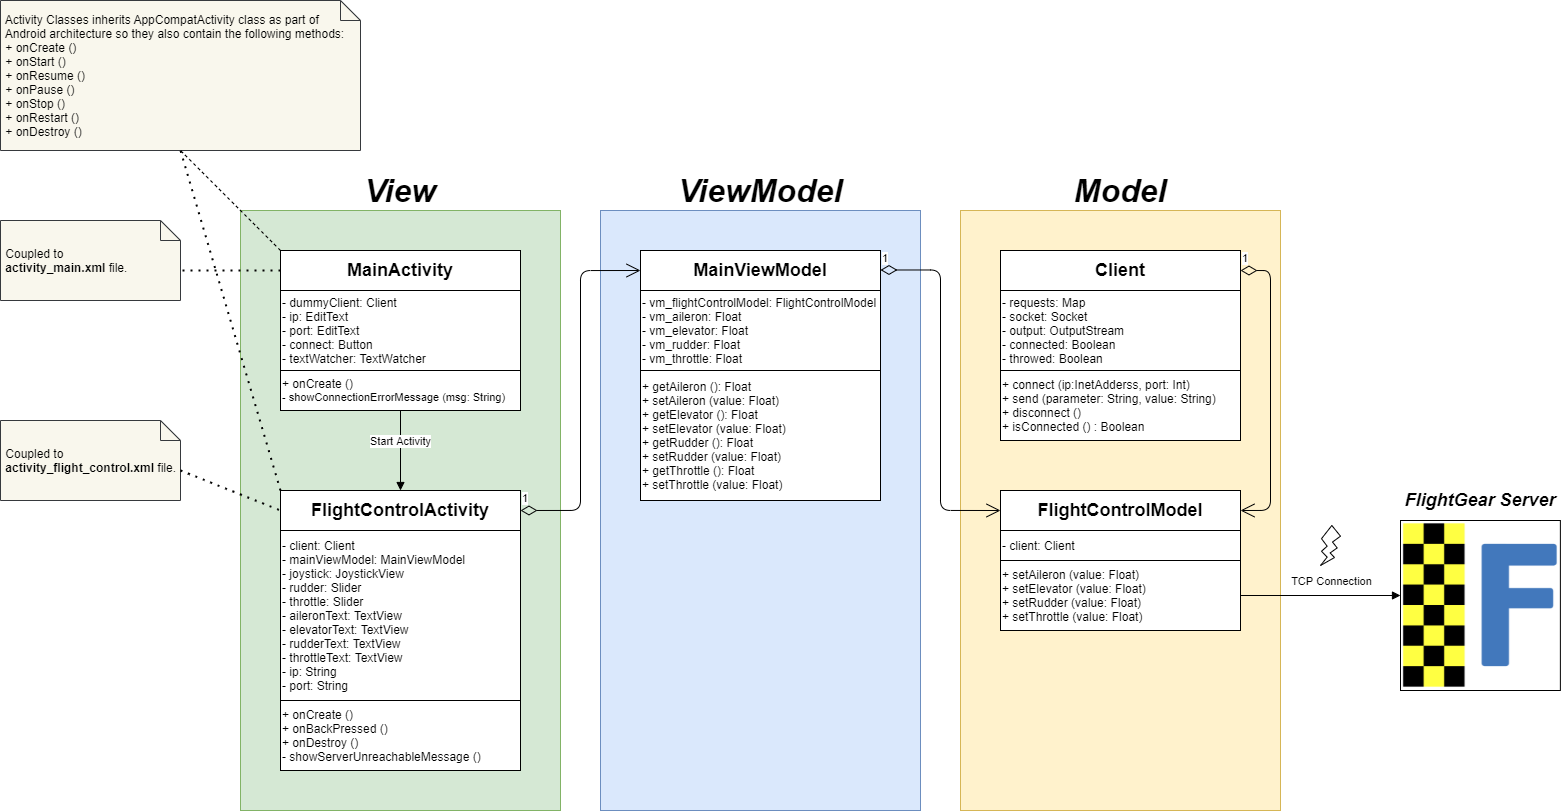

The diagram above was exported from draw.io. Its source (the exported page's mxGraphModel, read from the mxfile embedded in the PNG):
<mxGraphModel dx="2500" dy="2103" grid="1" gridSize="10" guides="1" tooltips="1" connect="1" arrows="1" fold="1" page="1" pageScale="1" pageWidth="827" pageHeight="1169" math="0" shadow="0">
  <root>
    <mxCell id="0" />
    <mxCell id="1" parent="0" />
    <mxCell id="qMMyq1GRlvBgYONAAdMQ-1" value="" style="rounded=0;whiteSpace=wrap;html=1;fillColor=#fff2cc;strokeColor=#d6b656;" parent="1" vertex="1">
      <mxGeometry x="560" y="120" width="320" height="600" as="geometry" />
    </mxCell>
    <mxCell id="qMMyq1GRlvBgYONAAdMQ-2" value="" style="rounded=0;whiteSpace=wrap;html=1;fillColor=#dae8fc;strokeColor=#6c8ebf;" parent="1" vertex="1">
      <mxGeometry x="200" y="120" width="320" height="600" as="geometry" />
    </mxCell>
    <mxCell id="qMMyq1GRlvBgYONAAdMQ-3" value="" style="rounded=0;whiteSpace=wrap;html=1;fillColor=#d5e8d4;strokeColor=#82b366;" parent="1" vertex="1">
      <mxGeometry x="-160" y="120" width="320" height="600" as="geometry" />
    </mxCell>
    <mxCell id="qMMyq1GRlvBgYONAAdMQ-4" value="&lt;font style=&quot;font-size: 32px&quot;&gt;&lt;b&gt;&lt;i&gt;View&lt;/i&gt;&lt;/b&gt;&lt;/font&gt;" style="text;html=1;strokeColor=none;fillColor=none;align=center;verticalAlign=middle;whiteSpace=wrap;rounded=0;" parent="1" vertex="1">
      <mxGeometry x="-160" y="80" width="320" height="40" as="geometry" />
    </mxCell>
    <mxCell id="qMMyq1GRlvBgYONAAdMQ-5" value="&lt;font style=&quot;font-size: 32px&quot;&gt;&lt;b&gt;&lt;i&gt;ViewModel&lt;/i&gt;&lt;/b&gt;&lt;/font&gt;" style="text;html=1;strokeColor=none;fillColor=none;align=center;verticalAlign=middle;whiteSpace=wrap;rounded=0;" parent="1" vertex="1">
      <mxGeometry x="200" y="80" width="320" height="40" as="geometry" />
    </mxCell>
    <mxCell id="qMMyq1GRlvBgYONAAdMQ-6" value="&lt;font style=&quot;font-size: 32px&quot;&gt;&lt;b&gt;&lt;i&gt;Model&lt;/i&gt;&lt;/b&gt;&lt;/font&gt;" style="text;html=1;strokeColor=none;fillColor=none;align=center;verticalAlign=middle;whiteSpace=wrap;rounded=0;" parent="1" vertex="1">
      <mxGeometry x="560" y="80" width="320" height="40" as="geometry" />
    </mxCell>
    <mxCell id="qMMyq1GRlvBgYONAAdMQ-10" value="&lt;font style=&quot;font-size: 18px&quot;&gt;&lt;b&gt;Client&lt;/b&gt;&lt;/font&gt;" style="rounded=0;whiteSpace=wrap;html=1;" parent="1" vertex="1">
      <mxGeometry x="600" y="160" width="240" height="40" as="geometry" />
    </mxCell>
    <mxCell id="qMMyq1GRlvBgYONAAdMQ-11" value="&lt;div&gt;&lt;span&gt;- requests: Map&lt;/span&gt;&lt;/div&gt;&lt;div&gt;&lt;span&gt;- socket: Socket&lt;/span&gt;&lt;/div&gt;&lt;div&gt;&lt;span&gt;- output: OutputStream&lt;/span&gt;&lt;/div&gt;&lt;div&gt;&lt;span&gt;- connected: Boolean&lt;/span&gt;&lt;/div&gt;&lt;div&gt;&lt;span&gt;- throwed: Boolean&lt;/span&gt;&lt;/div&gt;" style="rounded=0;whiteSpace=wrap;html=1;align=left;" parent="1" vertex="1">
      <mxGeometry x="600" y="200" width="240" height="80" as="geometry" />
    </mxCell>
    <mxCell id="qMMyq1GRlvBgYONAAdMQ-12" value="&lt;div&gt;&lt;span&gt;+ connect (ip:InetAdderss&lt;/span&gt;&lt;span&gt;, port: Int)&lt;/span&gt;&lt;/div&gt;&lt;div&gt;&lt;span&gt;+ send (parameter: String&lt;/span&gt;&lt;span&gt;, value: String)&lt;/span&gt;&lt;/div&gt;&lt;div&gt;&lt;span&gt;+ disconnect ()&lt;/span&gt;&lt;/div&gt;&lt;div&gt;&lt;span&gt;+ isConnected () : Boolean&lt;/span&gt;&lt;/div&gt;" style="rounded=0;whiteSpace=wrap;html=1;align=left;" parent="1" vertex="1">
      <mxGeometry x="600" y="280" width="240" height="70" as="geometry" />
    </mxCell>
    <mxCell id="qMMyq1GRlvBgYONAAdMQ-13" value="&lt;font style=&quot;font-size: 18px&quot;&gt;&lt;b&gt;FlightControlModel&lt;/b&gt;&lt;/font&gt;" style="rounded=0;whiteSpace=wrap;html=1;" parent="1" vertex="1">
      <mxGeometry x="600" y="400" width="240" height="40" as="geometry" />
    </mxCell>
    <mxCell id="qMMyq1GRlvBgYONAAdMQ-14" value="&lt;div&gt;&lt;span&gt;- client: Client&lt;/span&gt;&lt;/div&gt;" style="rounded=0;whiteSpace=wrap;html=1;align=left;" parent="1" vertex="1">
      <mxGeometry x="600" y="440" width="240" height="30" as="geometry" />
    </mxCell>
    <mxCell id="qMMyq1GRlvBgYONAAdMQ-15" value="&lt;div&gt;&lt;span&gt;+ setAileron (value: Float)&lt;/span&gt;&lt;/div&gt;&lt;div&gt;+ setElevator (value: Float)&lt;/div&gt;&lt;div&gt;+ setRudder (value: Float)&lt;/div&gt;&lt;div&gt;&lt;div&gt;+ setThrottle (value: Float)&lt;/div&gt;&lt;/div&gt;" style="rounded=0;whiteSpace=wrap;html=1;align=left;" parent="1" vertex="1">
      <mxGeometry x="600" y="470" width="240" height="70" as="geometry" />
    </mxCell>
    <mxCell id="qMMyq1GRlvBgYONAAdMQ-16" value="&lt;font style=&quot;font-size: 18px&quot;&gt;&lt;b&gt;MainViewModel&lt;/b&gt;&lt;/font&gt;" style="rounded=0;whiteSpace=wrap;html=1;" parent="1" vertex="1">
      <mxGeometry x="240" y="160" width="240" height="40" as="geometry" />
    </mxCell>
    <mxCell id="qMMyq1GRlvBgYONAAdMQ-17" value="&lt;div&gt;&lt;span&gt;- vm_flightControlModel: FlightControlModel&lt;/span&gt;&lt;/div&gt;&lt;div&gt;- vm_aileron: Float&lt;/div&gt;&lt;div&gt;&lt;div&gt;- vm_elevator: Float&lt;/div&gt;&lt;/div&gt;&lt;div&gt;&lt;div&gt;- vm_rudder: Float&lt;/div&gt;&lt;/div&gt;&lt;div&gt;&lt;div&gt;- vm_throttle: Float&lt;/div&gt;&lt;/div&gt;" style="rounded=0;whiteSpace=wrap;html=1;align=left;" parent="1" vertex="1">
      <mxGeometry x="240" y="200" width="240" height="80" as="geometry" />
    </mxCell>
    <mxCell id="qMMyq1GRlvBgYONAAdMQ-18" value="&lt;div&gt;&lt;span&gt;+ getAileron (): Float&lt;/span&gt;&lt;/div&gt;&lt;div&gt;&lt;span&gt;+ setAileron (value: Float)&lt;/span&gt;&lt;/div&gt;&lt;div&gt;&lt;div&gt;+ getElevator (): Float&lt;/div&gt;&lt;div&gt;+ setElevator (value: Float)&lt;/div&gt;&lt;/div&gt;&lt;div&gt;&lt;div&gt;+ getRudder (): Float&lt;/div&gt;&lt;div&gt;+ setRudder (value: Float)&lt;/div&gt;&lt;/div&gt;&lt;div&gt;&lt;div&gt;+ getThrottle (): Float&lt;/div&gt;&lt;div&gt;+ setThrottle (value: Float)&lt;/div&gt;&lt;/div&gt;" style="rounded=0;whiteSpace=wrap;html=1;align=left;" parent="1" vertex="1">
      <mxGeometry x="240" y="280" width="240" height="130" as="geometry" />
    </mxCell>
    <mxCell id="qMMyq1GRlvBgYONAAdMQ-19" value="&lt;font style=&quot;font-size: 18px&quot;&gt;&lt;b&gt;MainActivity&lt;/b&gt;&lt;/font&gt;" style="rounded=0;whiteSpace=wrap;html=1;" parent="1" vertex="1">
      <mxGeometry x="-120" y="160" width="240" height="40" as="geometry" />
    </mxCell>
    <mxCell id="qMMyq1GRlvBgYONAAdMQ-20" value="&lt;div&gt;- dummyClient: Client&lt;/div&gt;&lt;div&gt;-&amp;nbsp;&lt;span&gt;ip: EditText&lt;/span&gt;&lt;/div&gt;&lt;div&gt;- port: EditText&lt;/div&gt;&lt;div&gt;- connect: Button&lt;/div&gt;&lt;div&gt;-&amp;nbsp;&lt;span&gt;textWatcher: TextWatcher&lt;/span&gt;&lt;/div&gt;" style="rounded=0;whiteSpace=wrap;html=1;align=left;" parent="1" vertex="1">
      <mxGeometry x="-120" y="200" width="240" height="80" as="geometry" />
    </mxCell>
    <mxCell id="qMMyq1GRlvBgYONAAdMQ-21" value="&lt;div&gt;&lt;span&gt;+ onCreate ()&lt;/span&gt;&lt;/div&gt;&lt;div style=&quot;font-size: 11px&quot;&gt;&lt;span&gt;- showConnectionErrorMessage (msg: String)&lt;/span&gt;&lt;/div&gt;" style="rounded=0;whiteSpace=wrap;html=1;align=left;" parent="1" vertex="1">
      <mxGeometry x="-120" y="280" width="240" height="40" as="geometry" />
    </mxCell>
    <mxCell id="qMMyq1GRlvBgYONAAdMQ-22" value="&lt;font style=&quot;font-size: 18px&quot;&gt;&lt;b&gt;FlightControlActivity&lt;/b&gt;&lt;/font&gt;" style="rounded=0;whiteSpace=wrap;html=1;" parent="1" vertex="1">
      <mxGeometry x="-120" y="400" width="240" height="40" as="geometry" />
    </mxCell>
    <mxCell id="qMMyq1GRlvBgYONAAdMQ-23" value="&lt;div&gt;&lt;span&gt;-&lt;/span&gt;&lt;span&gt;&amp;nbsp;&lt;/span&gt;&lt;span&gt;client: Client&lt;/span&gt;&lt;/div&gt;&lt;div&gt;- mainViewModel: MainViewModel&lt;/div&gt;&lt;div&gt;-&amp;nbsp;&lt;span&gt;joystick: JoystickView&lt;/span&gt;&lt;/div&gt;&lt;div&gt;- rudder: Slider&lt;/div&gt;&lt;div&gt;- throttle: Slider&lt;/div&gt;&lt;div&gt;&lt;span&gt;- aileronText: TextView&lt;/span&gt;&lt;br&gt;&lt;/div&gt;&lt;div&gt;- elevatorText: TextView&lt;/div&gt;&lt;div&gt;- rudderText: TextView&lt;/div&gt;&lt;div&gt;- throttleText: TextView&lt;/div&gt;&lt;div&gt;&lt;span&gt;- ip: String&lt;/span&gt;&lt;/div&gt;&lt;div&gt;&lt;span&gt;- port: String&lt;/span&gt;&lt;/div&gt;" style="rounded=0;whiteSpace=wrap;html=1;align=left;" parent="1" vertex="1">
      <mxGeometry x="-120" y="440" width="240" height="170" as="geometry" />
    </mxCell>
    <mxCell id="qMMyq1GRlvBgYONAAdMQ-24" value="&lt;div&gt;&lt;span&gt;+ onCreate ()&lt;/span&gt;&lt;/div&gt;&lt;div&gt;&lt;span&gt;+ onBackPressed ()&lt;/span&gt;&lt;/div&gt;&lt;div&gt;&lt;div&gt;+ onDestroy ()&lt;/div&gt;&lt;/div&gt;&lt;div&gt;-&amp;nbsp;showServerUnreachableMessage ()&lt;/div&gt;" style="rounded=0;whiteSpace=wrap;html=1;align=left;" parent="1" vertex="1">
      <mxGeometry x="-120" y="610" width="240" height="70" as="geometry" />
    </mxCell>
    <mxCell id="qMMyq1GRlvBgYONAAdMQ-38" value="&amp;nbsp;Activity Classes inherits&amp;nbsp;AppCompatActivity class as part of&amp;nbsp; &amp;nbsp;Android architecture so they also contain the following methods:&lt;br&gt;&amp;nbsp;+ onCreate ()&lt;br&gt;&amp;nbsp;+ onStart ()&lt;br&gt;&amp;nbsp;+ onResume ()&lt;br&gt;&amp;nbsp;+ onPause ()&lt;br&gt;&amp;nbsp;+ onStop ()&lt;br&gt;&amp;nbsp;+ onRestart ()&lt;br&gt;&amp;nbsp;+ onDestroy ()" style="shape=note;size=20;whiteSpace=wrap;html=1;align=left;fillColor=#f9f7ed;strokeColor=#36393d;" parent="1" vertex="1">
      <mxGeometry x="-400" y="-90" width="360" height="150" as="geometry" />
    </mxCell>
    <mxCell id="qMMyq1GRlvBgYONAAdMQ-39" value="" style="endArrow=none;dashed=1;html=1;exitX=0;exitY=0;exitDx=0;exitDy=0;entryX=0.5;entryY=1;entryDx=0;entryDy=0;entryPerimeter=0;" parent="1" source="qMMyq1GRlvBgYONAAdMQ-19" target="qMMyq1GRlvBgYONAAdMQ-38" edge="1">
      <mxGeometry width="50" height="50" relative="1" as="geometry">
        <mxPoint x="-50" y="300" as="sourcePoint" />
        <mxPoint x="-170" y="70" as="targetPoint" />
      </mxGeometry>
    </mxCell>
    <mxCell id="qMMyq1GRlvBgYONAAdMQ-40" value="" style="endArrow=none;dashed=1;html=1;dashPattern=1 3;strokeWidth=2;exitX=0;exitY=0;exitDx=0;exitDy=0;entryX=0.5;entryY=1;entryDx=0;entryDy=0;entryPerimeter=0;" parent="1" source="qMMyq1GRlvBgYONAAdMQ-22" target="qMMyq1GRlvBgYONAAdMQ-38" edge="1">
      <mxGeometry width="50" height="50" relative="1" as="geometry">
        <mxPoint x="-50" y="300" as="sourcePoint" />
        <mxPoint x="-230" y="70" as="targetPoint" />
      </mxGeometry>
    </mxCell>
    <mxCell id="qMMyq1GRlvBgYONAAdMQ-67" value="&amp;nbsp;Coupled to&amp;nbsp;&lt;br&gt;&lt;b&gt;&amp;nbsp;activity_main.xml&amp;nbsp;&lt;/b&gt;file." style="shape=note;size=20;whiteSpace=wrap;html=1;align=left;fillColor=#f9f7ed;strokeColor=#36393d;" parent="1" vertex="1">
      <mxGeometry x="-400" y="130" width="180" height="80" as="geometry" />
    </mxCell>
    <mxCell id="qMMyq1GRlvBgYONAAdMQ-68" value="&amp;nbsp;Coupled to&lt;br&gt;&amp;nbsp;&lt;b&gt;activity_flight_control.xml &lt;/b&gt;file." style="shape=note;size=20;whiteSpace=wrap;html=1;align=left;fillColor=#f9f7ed;strokeColor=#36393d;" parent="1" vertex="1">
      <mxGeometry x="-400" y="330" width="180" height="80" as="geometry" />
    </mxCell>
    <mxCell id="qMMyq1GRlvBgYONAAdMQ-69" value="" style="endArrow=none;dashed=1;html=1;dashPattern=1 3;strokeWidth=2;entryX=0;entryY=0;entryDx=180;entryDy=50;entryPerimeter=0;exitX=0;exitY=0.5;exitDx=0;exitDy=0;" parent="1" source="qMMyq1GRlvBgYONAAdMQ-19" target="qMMyq1GRlvBgYONAAdMQ-67" edge="1">
      <mxGeometry width="50" height="50" relative="1" as="geometry">
        <mxPoint x="-270" y="350" as="sourcePoint" />
        <mxPoint x="-220" y="300" as="targetPoint" />
      </mxGeometry>
    </mxCell>
    <mxCell id="qMMyq1GRlvBgYONAAdMQ-71" value="" style="endArrow=none;dashed=1;html=1;dashPattern=1 3;strokeWidth=2;exitX=0;exitY=0;exitDx=180;exitDy=50;exitPerimeter=0;entryX=0;entryY=0.5;entryDx=0;entryDy=0;" parent="1" source="qMMyq1GRlvBgYONAAdMQ-68" target="qMMyq1GRlvBgYONAAdMQ-22" edge="1">
      <mxGeometry width="50" height="50" relative="1" as="geometry">
        <mxPoint x="80" y="250" as="sourcePoint" />
        <mxPoint x="130" y="200" as="targetPoint" />
      </mxGeometry>
    </mxCell>
    <mxCell id="qMMyq1GRlvBgYONAAdMQ-72" value="1" style="endArrow=open;html=1;endSize=12;startArrow=diamondThin;startSize=14;startFill=0;edgeStyle=orthogonalEdgeStyle;align=left;verticalAlign=bottom;entryX=0;entryY=0.5;entryDx=0;entryDy=0;" parent="1" target="qMMyq1GRlvBgYONAAdMQ-13" edge="1">
      <mxGeometry x="-1" y="3" relative="1" as="geometry">
        <mxPoint x="480" y="179.5" as="sourcePoint" />
        <mxPoint x="640" y="179.5" as="targetPoint" />
      </mxGeometry>
    </mxCell>
    <mxCell id="qMMyq1GRlvBgYONAAdMQ-74" value="1" style="endArrow=open;html=1;endSize=12;startArrow=diamondThin;startSize=14;startFill=0;edgeStyle=orthogonalEdgeStyle;align=left;verticalAlign=bottom;entryX=0;entryY=0.5;entryDx=0;entryDy=0;exitX=1;exitY=0.5;exitDx=0;exitDy=0;" parent="1" source="qMMyq1GRlvBgYONAAdMQ-22" target="qMMyq1GRlvBgYONAAdMQ-16" edge="1">
      <mxGeometry x="-1" y="3" relative="1" as="geometry">
        <mxPoint x="155" y="380" as="sourcePoint" />
        <mxPoint x="230" y="430" as="targetPoint" />
      </mxGeometry>
    </mxCell>
    <mxCell id="qMMyq1GRlvBgYONAAdMQ-75" value="Start Activity" style="html=1;verticalAlign=bottom;endArrow=block;exitX=0.5;exitY=1;exitDx=0;exitDy=0;entryX=0.5;entryY=0;entryDx=0;entryDy=0;" parent="1" source="qMMyq1GRlvBgYONAAdMQ-21" target="qMMyq1GRlvBgYONAAdMQ-22" edge="1">
      <mxGeometry width="80" relative="1" as="geometry">
        <mxPoint x="110" y="330" as="sourcePoint" />
        <mxPoint x="190" y="330" as="targetPoint" />
      </mxGeometry>
    </mxCell>
    <mxCell id="qMMyq1GRlvBgYONAAdMQ-76" value="1" style="endArrow=open;html=1;endSize=12;startArrow=diamondThin;startSize=14;startFill=0;edgeStyle=orthogonalEdgeStyle;align=left;verticalAlign=bottom;exitX=1;exitY=0.5;exitDx=0;exitDy=0;entryX=1;entryY=0.5;entryDx=0;entryDy=0;" parent="1" source="qMMyq1GRlvBgYONAAdMQ-10" target="qMMyq1GRlvBgYONAAdMQ-13" edge="1">
      <mxGeometry x="-1" y="3" relative="1" as="geometry">
        <mxPoint x="220" y="280" as="sourcePoint" />
        <mxPoint x="380" y="280" as="targetPoint" />
        <Array as="points">
          <mxPoint x="870" y="180" />
          <mxPoint x="870" y="420" />
        </Array>
      </mxGeometry>
    </mxCell>
    <mxCell id="qMMyq1GRlvBgYONAAdMQ-78" value="TCP Connection" style="html=1;verticalAlign=bottom;endArrow=block;entryX=0;entryY=0.5;entryDx=0;entryDy=0;exitX=1;exitY=0.5;exitDx=0;exitDy=0;startArrow=none;startFill=0;" parent="1" source="qMMyq1GRlvBgYONAAdMQ-15" edge="1">
      <mxGeometry x="0.125" y="5" width="80" relative="1" as="geometry">
        <mxPoint x="750" y="280" as="sourcePoint" />
        <mxPoint x="1000" y="505" as="targetPoint" />
        <mxPoint as="offset" />
      </mxGeometry>
    </mxCell>
    <mxCell id="qMMyq1GRlvBgYONAAdMQ-79" value="" style="verticalLabelPosition=bottom;verticalAlign=top;html=1;shape=mxgraph.basic.flash" parent="1" vertex="1">
      <mxGeometry x="920" y="435" width="20" height="40" as="geometry" />
    </mxCell>
    <mxCell id="9_WLmFX8a_zIoFeJXrb8-3" value="" style="shape=image;verticalLabelPosition=bottom;labelBackgroundColor=#ffffff;verticalAlign=top;aspect=fixed;imageAspect=0;image=https://upload.wikimedia.org/wikipedia/commons/thumb/3/34/FlightGear_Logo.svg/1925px-FlightGear_Logo.svg.png;imageBorder=#000000;" parent="1" vertex="1">
      <mxGeometry x="1000" y="430" width="159.87" height="170" as="geometry" />
    </mxCell>
    <mxCell id="9_WLmFX8a_zIoFeJXrb8-5" value="&lt;font size=&quot;1&quot;&gt;&lt;b&gt;&lt;i style=&quot;font-size: 18px&quot;&gt;FlightGear Server&lt;/i&gt;&lt;/b&gt;&lt;/font&gt;" style="text;html=1;strokeColor=none;fillColor=none;align=center;verticalAlign=middle;whiteSpace=wrap;rounded=0;" parent="1" vertex="1">
      <mxGeometry x="1000" y="390" width="160" height="40" as="geometry" />
    </mxCell>
  </root>
</mxGraphModel>